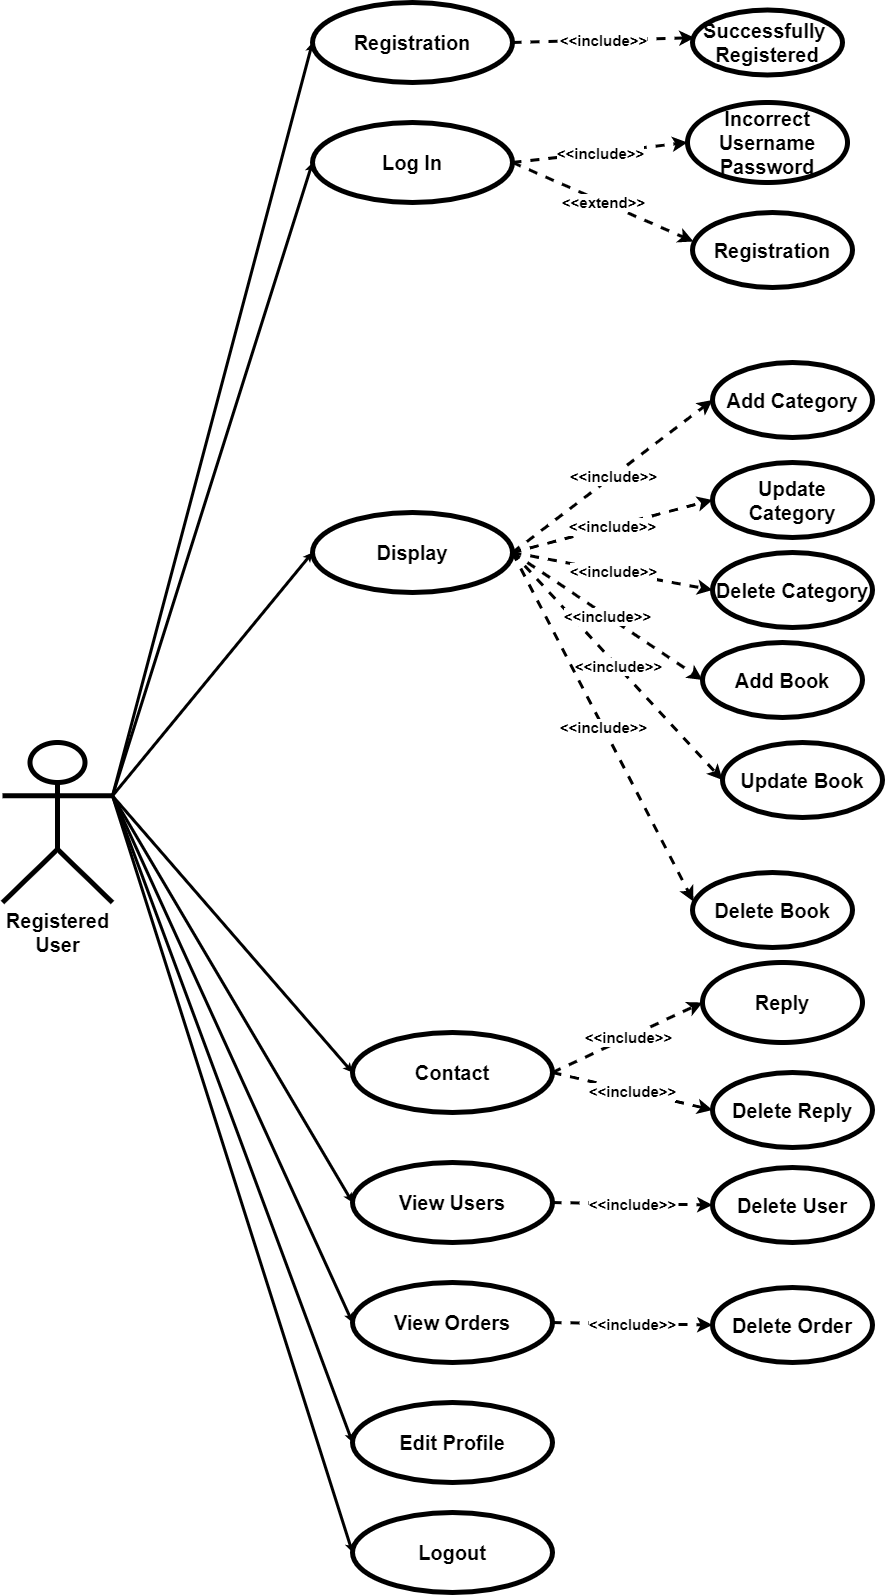

The diagram above was exported from draw.io. Its source (the exported page's mxGraphModel, read from the mxfile embedded in the PNG):
<mxGraphModel dx="2234" dy="2124" grid="1" gridSize="10" guides="1" tooltips="1" connect="1" arrows="1" fold="1" page="1" pageScale="1" pageWidth="850" pageHeight="1100" math="0" shadow="0">
  <root>
    <mxCell id="0" />
    <mxCell id="1" parent="0" />
    <mxCell id="Sbp6NAt_aZVag5tAPHx8-1" value="&lt;span style=&quot;font-size: 20px&quot;&gt;&lt;b&gt;Registered&lt;br&gt;User&lt;br&gt;&lt;/b&gt;&lt;/span&gt;" style="shape=umlActor;verticalLabelPosition=bottom;verticalAlign=top;html=1;strokeWidth=5;perimeterSpacing=0;" vertex="1" parent="1">
      <mxGeometry x="10" y="740" width="110" height="160" as="geometry" />
    </mxCell>
    <mxCell id="Sbp6NAt_aZVag5tAPHx8-2" value="" style="endArrow=classic;html=1;strokeWidth=3;exitX=1;exitY=0.3333333333333333;exitDx=0;exitDy=0;exitPerimeter=0;endSize=0;entryX=0;entryY=0.5;entryDx=0;entryDy=0;" edge="1" parent="1" source="Sbp6NAt_aZVag5tAPHx8-1" target="Sbp6NAt_aZVag5tAPHx8-3">
      <mxGeometry width="50" height="50" relative="1" as="geometry">
        <mxPoint x="180" y="190" as="sourcePoint" />
        <mxPoint x="280" y="150" as="targetPoint" />
      </mxGeometry>
    </mxCell>
    <mxCell id="Sbp6NAt_aZVag5tAPHx8-3" value="&lt;span style=&quot;font-size: 20px&quot;&gt;&lt;b&gt;Registration&lt;/b&gt;&lt;/span&gt;" style="ellipse;whiteSpace=wrap;html=1;strokeColor=#000000;strokeWidth=5;" vertex="1" parent="1">
      <mxGeometry x="320" width="200" height="80" as="geometry" />
    </mxCell>
    <mxCell id="Sbp6NAt_aZVag5tAPHx8-4" value="" style="endArrow=classic;html=1;strokeWidth=3;exitX=1;exitY=0.3333333333333333;exitDx=0;exitDy=0;exitPerimeter=0;endSize=0;entryX=0;entryY=0.5;entryDx=0;entryDy=0;" edge="1" parent="1" source="Sbp6NAt_aZVag5tAPHx8-1" target="Sbp6NAt_aZVag5tAPHx8-5">
      <mxGeometry width="50" height="50" relative="1" as="geometry">
        <mxPoint x="170" y="333.33333333333337" as="sourcePoint" />
        <mxPoint x="310" y="290" as="targetPoint" />
      </mxGeometry>
    </mxCell>
    <mxCell id="Sbp6NAt_aZVag5tAPHx8-5" value="&lt;b style=&quot;font-size: 20px&quot;&gt;Log In&lt;br&gt;&lt;/b&gt;" style="ellipse;whiteSpace=wrap;html=1;strokeColor=#000000;strokeWidth=5;" vertex="1" parent="1">
      <mxGeometry x="320" y="120" width="200" height="80" as="geometry" />
    </mxCell>
    <mxCell id="Sbp6NAt_aZVag5tAPHx8-16" value="" style="endArrow=classic;html=1;strokeWidth=3;exitX=1;exitY=0.3333333333333333;exitDx=0;exitDy=0;exitPerimeter=0;endSize=0;entryX=0;entryY=0.5;entryDx=0;entryDy=0;" edge="1" parent="1" source="Sbp6NAt_aZVag5tAPHx8-1" target="Sbp6NAt_aZVag5tAPHx8-17">
      <mxGeometry width="50" height="50" relative="1" as="geometry">
        <mxPoint x="120" y="220.0033333333334" as="sourcePoint" />
        <mxPoint x="320" y="590" as="targetPoint" />
      </mxGeometry>
    </mxCell>
    <mxCell id="Sbp6NAt_aZVag5tAPHx8-17" value="&lt;b style=&quot;font-size: 20px&quot;&gt;Display&lt;br&gt;&lt;/b&gt;" style="ellipse;whiteSpace=wrap;html=1;strokeColor=#000000;strokeWidth=5;" vertex="1" parent="1">
      <mxGeometry x="320" y="510" width="200" height="80" as="geometry" />
    </mxCell>
    <mxCell id="Sbp6NAt_aZVag5tAPHx8-18" value="" style="endArrow=classic;html=1;dashed=1;strokeWidth=3;entryX=0;entryY=0.5;entryDx=0;entryDy=0;exitX=1;exitY=0.5;exitDx=0;exitDy=0;" edge="1" parent="1" source="Sbp6NAt_aZVag5tAPHx8-17" target="Sbp6NAt_aZVag5tAPHx8-20">
      <mxGeometry relative="1" as="geometry">
        <mxPoint x="519" y="578" as="sourcePoint" />
        <mxPoint x="685" y="575" as="targetPoint" />
      </mxGeometry>
    </mxCell>
    <mxCell id="Sbp6NAt_aZVag5tAPHx8-19" value="&lt;b style=&quot;font-size: 15px&quot;&gt;&amp;lt;&amp;lt;include&amp;gt;&amp;gt;&lt;/b&gt;" style="edgeLabel;resizable=0;html=1;align=center;verticalAlign=middle;" connectable="0" vertex="1" parent="Sbp6NAt_aZVag5tAPHx8-18">
      <mxGeometry relative="1" as="geometry" />
    </mxCell>
    <mxCell id="Sbp6NAt_aZVag5tAPHx8-20" value="&lt;span style=&quot;font-size: 20px&quot;&gt;&lt;b&gt;Add Category&lt;/b&gt;&lt;/span&gt;" style="ellipse;whiteSpace=wrap;html=1;strokeColor=#000000;strokeWidth=5;" vertex="1" parent="1">
      <mxGeometry x="720" y="360" width="160" height="75" as="geometry" />
    </mxCell>
    <mxCell id="Sbp6NAt_aZVag5tAPHx8-21" value="&lt;span style=&quot;font-size: 20px&quot;&gt;&lt;b&gt;Update Category&lt;/b&gt;&lt;/span&gt;" style="ellipse;whiteSpace=wrap;html=1;strokeColor=#000000;strokeWidth=5;" vertex="1" parent="1">
      <mxGeometry x="720" y="460" width="160" height="75" as="geometry" />
    </mxCell>
    <mxCell id="Sbp6NAt_aZVag5tAPHx8-22" value="" style="endArrow=classic;html=1;dashed=1;strokeWidth=3;entryX=0;entryY=0.5;entryDx=0;entryDy=0;exitX=1;exitY=0.5;exitDx=0;exitDy=0;" edge="1" parent="1" source="Sbp6NAt_aZVag5tAPHx8-17" target="Sbp6NAt_aZVag5tAPHx8-21">
      <mxGeometry relative="1" as="geometry">
        <mxPoint x="520" y="575" as="sourcePoint" />
        <mxPoint x="675" y="647.5" as="targetPoint" />
        <Array as="points" />
      </mxGeometry>
    </mxCell>
    <mxCell id="Sbp6NAt_aZVag5tAPHx8-23" value="&lt;b style=&quot;font-size: 15px&quot;&gt;&amp;lt;&amp;lt;include&amp;gt;&amp;gt;&lt;/b&gt;" style="edgeLabel;resizable=0;html=1;align=center;verticalAlign=middle;" connectable="0" vertex="1" parent="Sbp6NAt_aZVag5tAPHx8-22">
      <mxGeometry relative="1" as="geometry" />
    </mxCell>
    <mxCell id="Sbp6NAt_aZVag5tAPHx8-24" value="" style="endArrow=classic;html=1;dashed=1;strokeWidth=3;entryX=0;entryY=0.5;entryDx=0;entryDy=0;exitX=1;exitY=0.5;exitDx=0;exitDy=0;" edge="1" parent="1" target="Sbp6NAt_aZVag5tAPHx8-26" source="Sbp6NAt_aZVag5tAPHx8-5">
      <mxGeometry relative="1" as="geometry">
        <mxPoint x="540" y="140" as="sourcePoint" />
        <mxPoint x="700" y="150" as="targetPoint" />
      </mxGeometry>
    </mxCell>
    <mxCell id="Sbp6NAt_aZVag5tAPHx8-25" value="&lt;b style=&quot;font-size: 15px&quot;&gt;&amp;lt;&amp;lt;include&amp;gt;&amp;gt;&lt;/b&gt;" style="edgeLabel;resizable=0;html=1;align=center;verticalAlign=middle;" connectable="0" vertex="1" parent="Sbp6NAt_aZVag5tAPHx8-24">
      <mxGeometry relative="1" as="geometry" />
    </mxCell>
    <mxCell id="Sbp6NAt_aZVag5tAPHx8-26" value="&lt;span style=&quot;font-size: 20px&quot;&gt;&lt;b&gt;Incorrect&lt;br&gt;Username&lt;br&gt;Password&lt;br&gt;&lt;/b&gt;&lt;/span&gt;" style="ellipse;whiteSpace=wrap;html=1;strokeColor=#000000;strokeWidth=5;" vertex="1" parent="1">
      <mxGeometry x="695" y="100" width="160" height="80" as="geometry" />
    </mxCell>
    <mxCell id="Sbp6NAt_aZVag5tAPHx8-27" value="&lt;span style=&quot;font-size: 20px&quot;&gt;&lt;b&gt;Registration&lt;/b&gt;&lt;/span&gt;" style="ellipse;whiteSpace=wrap;html=1;strokeColor=#000000;strokeWidth=5;" vertex="1" parent="1">
      <mxGeometry x="700" y="210" width="160" height="75" as="geometry" />
    </mxCell>
    <mxCell id="Sbp6NAt_aZVag5tAPHx8-28" value="" style="endArrow=classic;html=1;dashed=1;strokeWidth=3;entryX=0.006;entryY=0.387;entryDx=0;entryDy=0;entryPerimeter=0;exitX=1;exitY=0.5;exitDx=0;exitDy=0;" edge="1" parent="1" target="Sbp6NAt_aZVag5tAPHx8-27" source="Sbp6NAt_aZVag5tAPHx8-5">
      <mxGeometry relative="1" as="geometry">
        <mxPoint x="540" y="140" as="sourcePoint" />
        <mxPoint x="690" y="222.5" as="targetPoint" />
        <Array as="points" />
      </mxGeometry>
    </mxCell>
    <mxCell id="Sbp6NAt_aZVag5tAPHx8-29" value="&lt;b style=&quot;font-size: 15px&quot;&gt;&amp;lt;&amp;lt;extend&amp;gt;&amp;gt;&lt;/b&gt;" style="edgeLabel;resizable=0;html=1;align=center;verticalAlign=middle;" connectable="0" vertex="1" parent="Sbp6NAt_aZVag5tAPHx8-28">
      <mxGeometry relative="1" as="geometry" />
    </mxCell>
    <mxCell id="Sbp6NAt_aZVag5tAPHx8-30" value="" style="endArrow=classic;html=1;dashed=1;strokeWidth=3;entryX=0.013;entryY=0.427;entryDx=0;entryDy=0;exitX=1;exitY=0.5;exitDx=0;exitDy=0;entryPerimeter=0;" edge="1" parent="1" source="Sbp6NAt_aZVag5tAPHx8-3" target="Sbp6NAt_aZVag5tAPHx8-32">
      <mxGeometry relative="1" as="geometry">
        <mxPoint x="500" y="49" as="sourcePoint" />
        <mxPoint x="645" y="48.75" as="targetPoint" />
      </mxGeometry>
    </mxCell>
    <mxCell id="Sbp6NAt_aZVag5tAPHx8-31" value="&lt;b style=&quot;font-size: 15px&quot;&gt;&amp;lt;&amp;lt;include&amp;gt;&amp;gt;&lt;/b&gt;" style="edgeLabel;resizable=0;html=1;align=center;verticalAlign=middle;" connectable="0" vertex="1" parent="Sbp6NAt_aZVag5tAPHx8-30">
      <mxGeometry relative="1" as="geometry" />
    </mxCell>
    <mxCell id="Sbp6NAt_aZVag5tAPHx8-32" value="&lt;span style=&quot;font-size: 20px&quot;&gt;&lt;b&gt;Successfully&lt;/b&gt;&lt;/span&gt;&lt;b style=&quot;font-size: 20px&quot;&gt;&amp;nbsp;&lt;/b&gt;&lt;br&gt;&lt;b style=&quot;font-size: 20px&quot;&gt;Registered&lt;/b&gt;" style="ellipse;whiteSpace=wrap;html=1;strokeColor=#000000;strokeWidth=5;" vertex="1" parent="1">
      <mxGeometry x="700" y="7.5" width="150" height="65" as="geometry" />
    </mxCell>
    <mxCell id="Sbp6NAt_aZVag5tAPHx8-35" value="" style="endArrow=classic;html=1;dashed=1;strokeWidth=3;entryX=0;entryY=0.5;entryDx=0;entryDy=0;exitX=1;exitY=0.5;exitDx=0;exitDy=0;" edge="1" parent="1" target="Sbp6NAt_aZVag5tAPHx8-37" source="Sbp6NAt_aZVag5tAPHx8-17">
      <mxGeometry relative="1" as="geometry">
        <mxPoint x="520" y="680" as="sourcePoint" />
        <mxPoint x="685" y="785" as="targetPoint" />
      </mxGeometry>
    </mxCell>
    <mxCell id="Sbp6NAt_aZVag5tAPHx8-36" value="&lt;b style=&quot;font-size: 15px&quot;&gt;&amp;lt;&amp;lt;include&amp;gt;&amp;gt;&lt;/b&gt;" style="edgeLabel;resizable=0;html=1;align=center;verticalAlign=middle;" connectable="0" vertex="1" parent="Sbp6NAt_aZVag5tAPHx8-35">
      <mxGeometry relative="1" as="geometry" />
    </mxCell>
    <mxCell id="Sbp6NAt_aZVag5tAPHx8-37" value="&lt;span style=&quot;font-size: 20px&quot;&gt;&lt;b&gt;Update Book&lt;/b&gt;&lt;/span&gt;" style="ellipse;whiteSpace=wrap;html=1;strokeColor=#000000;strokeWidth=5;" vertex="1" parent="1">
      <mxGeometry x="730" y="740" width="160" height="75" as="geometry" />
    </mxCell>
    <mxCell id="Sbp6NAt_aZVag5tAPHx8-38" value="&lt;span style=&quot;font-size: 20px&quot;&gt;&lt;b&gt;Delete Book&lt;/b&gt;&lt;/span&gt;" style="ellipse;whiteSpace=wrap;html=1;strokeColor=#000000;strokeWidth=5;" vertex="1" parent="1">
      <mxGeometry x="700" y="870" width="160" height="75" as="geometry" />
    </mxCell>
    <mxCell id="Sbp6NAt_aZVag5tAPHx8-39" value="" style="endArrow=classic;html=1;dashed=1;strokeWidth=3;entryX=0.006;entryY=0.387;entryDx=0;entryDy=0;entryPerimeter=0;exitX=1;exitY=0.5;exitDx=0;exitDy=0;" edge="1" parent="1" target="Sbp6NAt_aZVag5tAPHx8-38" source="Sbp6NAt_aZVag5tAPHx8-17">
      <mxGeometry relative="1" as="geometry">
        <mxPoint x="420" y="610" as="sourcePoint" />
        <mxPoint x="675" y="857.5" as="targetPoint" />
        <Array as="points" />
      </mxGeometry>
    </mxCell>
    <mxCell id="Sbp6NAt_aZVag5tAPHx8-40" value="&lt;b style=&quot;font-size: 15px&quot;&gt;&amp;lt;&amp;lt;include&amp;gt;&amp;gt;&lt;/b&gt;" style="edgeLabel;resizable=0;html=1;align=center;verticalAlign=middle;" connectable="0" vertex="1" parent="Sbp6NAt_aZVag5tAPHx8-39">
      <mxGeometry relative="1" as="geometry" />
    </mxCell>
    <mxCell id="Sbp6NAt_aZVag5tAPHx8-41" value="" style="endArrow=classic;html=1;dashed=1;strokeWidth=3;exitX=1;exitY=0.5;exitDx=0;exitDy=0;entryX=0;entryY=0.5;entryDx=0;entryDy=0;" edge="1" parent="1" source="Sbp6NAt_aZVag5tAPHx8-17" target="Sbp6NAt_aZVag5tAPHx8-43">
      <mxGeometry relative="1" as="geometry">
        <mxPoint x="530" y="560" as="sourcePoint" />
        <mxPoint x="720" y="590" as="targetPoint" />
        <Array as="points" />
      </mxGeometry>
    </mxCell>
    <mxCell id="Sbp6NAt_aZVag5tAPHx8-42" value="&lt;b style=&quot;font-size: 15px&quot;&gt;&amp;lt;&amp;lt;include&amp;gt;&amp;gt;&lt;/b&gt;" style="edgeLabel;resizable=0;html=1;align=center;verticalAlign=middle;" connectable="0" vertex="1" parent="Sbp6NAt_aZVag5tAPHx8-41">
      <mxGeometry relative="1" as="geometry" />
    </mxCell>
    <mxCell id="Sbp6NAt_aZVag5tAPHx8-43" value="&lt;span style=&quot;font-size: 20px&quot;&gt;&lt;b&gt;Delete Category&lt;/b&gt;&lt;/span&gt;" style="ellipse;whiteSpace=wrap;html=1;strokeColor=#000000;strokeWidth=5;" vertex="1" parent="1">
      <mxGeometry x="720" y="550" width="160" height="75" as="geometry" />
    </mxCell>
    <mxCell id="Sbp6NAt_aZVag5tAPHx8-55" value="" style="endArrow=classic;html=1;dashed=1;strokeWidth=3;entryX=0;entryY=0.5;entryDx=0;entryDy=0;exitX=1;exitY=0.5;exitDx=0;exitDy=0;" edge="1" parent="1" target="Sbp6NAt_aZVag5tAPHx8-57" source="Sbp6NAt_aZVag5tAPHx8-61">
      <mxGeometry relative="1" as="geometry">
        <mxPoint x="520" y="930" as="sourcePoint" />
        <mxPoint x="700" y="920" as="targetPoint" />
      </mxGeometry>
    </mxCell>
    <mxCell id="Sbp6NAt_aZVag5tAPHx8-56" value="&lt;b style=&quot;font-size: 15px&quot;&gt;&amp;lt;&amp;lt;include&amp;gt;&amp;gt;&lt;/b&gt;" style="edgeLabel;resizable=0;html=1;align=center;verticalAlign=middle;" connectable="0" vertex="1" parent="Sbp6NAt_aZVag5tAPHx8-55">
      <mxGeometry relative="1" as="geometry" />
    </mxCell>
    <mxCell id="Sbp6NAt_aZVag5tAPHx8-57" value="&lt;span style=&quot;font-size: 20px&quot;&gt;&lt;b&gt;Reply&lt;br&gt;&lt;/b&gt;&lt;/span&gt;" style="ellipse;whiteSpace=wrap;html=1;strokeColor=#000000;strokeWidth=5;" vertex="1" parent="1">
      <mxGeometry x="710" y="960" width="160" height="80" as="geometry" />
    </mxCell>
    <mxCell id="Sbp6NAt_aZVag5tAPHx8-61" value="&lt;b style=&quot;font-size: 20px&quot;&gt;Contact&lt;br&gt;&lt;/b&gt;" style="ellipse;whiteSpace=wrap;html=1;strokeColor=#000000;strokeWidth=5;" vertex="1" parent="1">
      <mxGeometry x="360" y="1030" width="200" height="80" as="geometry" />
    </mxCell>
    <mxCell id="Sbp6NAt_aZVag5tAPHx8-62" value="" style="endArrow=classic;html=1;strokeWidth=3;endSize=0;entryX=0;entryY=0.5;entryDx=0;entryDy=0;exitX=1;exitY=0.3333333333333333;exitDx=0;exitDy=0;exitPerimeter=0;" edge="1" parent="1" source="Sbp6NAt_aZVag5tAPHx8-1" target="Sbp6NAt_aZVag5tAPHx8-61">
      <mxGeometry width="50" height="50" relative="1" as="geometry">
        <mxPoint x="140" y="490" as="sourcePoint" />
        <mxPoint x="310" y="950" as="targetPoint" />
      </mxGeometry>
    </mxCell>
    <mxCell id="Sbp6NAt_aZVag5tAPHx8-63" value="&lt;span style=&quot;font-size: 20px&quot;&gt;&lt;b&gt;Add Book&lt;/b&gt;&lt;/span&gt;" style="ellipse;whiteSpace=wrap;html=1;strokeColor=#000000;strokeWidth=5;" vertex="1" parent="1">
      <mxGeometry x="710" y="640" width="160" height="75" as="geometry" />
    </mxCell>
    <mxCell id="Sbp6NAt_aZVag5tAPHx8-64" value="" style="endArrow=classic;html=1;dashed=1;strokeWidth=3;entryX=0;entryY=0.5;entryDx=0;entryDy=0;exitX=1;exitY=0.5;exitDx=0;exitDy=0;" edge="1" parent="1" source="Sbp6NAt_aZVag5tAPHx8-17" target="Sbp6NAt_aZVag5tAPHx8-63">
      <mxGeometry relative="1" as="geometry">
        <mxPoint x="540" y="590" as="sourcePoint" />
        <mxPoint x="730" y="597.5" as="targetPoint" />
        <Array as="points" />
      </mxGeometry>
    </mxCell>
    <mxCell id="Sbp6NAt_aZVag5tAPHx8-65" value="&lt;b style=&quot;font-size: 15px&quot;&gt;&amp;lt;&amp;lt;include&amp;gt;&amp;gt;&lt;/b&gt;" style="edgeLabel;resizable=0;html=1;align=center;verticalAlign=middle;" connectable="0" vertex="1" parent="Sbp6NAt_aZVag5tAPHx8-64">
      <mxGeometry relative="1" as="geometry" />
    </mxCell>
    <mxCell id="Sbp6NAt_aZVag5tAPHx8-69" value="" style="endArrow=classic;html=1;dashed=1;strokeWidth=3;entryX=0;entryY=0.5;entryDx=0;entryDy=0;exitX=1;exitY=0.5;exitDx=0;exitDy=0;" edge="1" parent="1" source="Sbp6NAt_aZVag5tAPHx8-61" target="Sbp6NAt_aZVag5tAPHx8-71">
      <mxGeometry relative="1" as="geometry">
        <mxPoint x="520" y="1010" as="sourcePoint" />
        <mxPoint x="720" y="1340" as="targetPoint" />
        <Array as="points" />
      </mxGeometry>
    </mxCell>
    <mxCell id="Sbp6NAt_aZVag5tAPHx8-70" value="&lt;b style=&quot;font-size: 15px&quot;&gt;&amp;lt;&amp;lt;include&amp;gt;&amp;gt;&lt;/b&gt;" style="edgeLabel;resizable=0;html=1;align=center;verticalAlign=middle;" connectable="0" vertex="1" parent="Sbp6NAt_aZVag5tAPHx8-69">
      <mxGeometry relative="1" as="geometry" />
    </mxCell>
    <mxCell id="Sbp6NAt_aZVag5tAPHx8-71" value="&lt;span style=&quot;font-size: 20px&quot;&gt;&lt;b&gt;Delete Reply&lt;/b&gt;&lt;/span&gt;" style="ellipse;whiteSpace=wrap;html=1;strokeColor=#000000;strokeWidth=5;" vertex="1" parent="1">
      <mxGeometry x="720" y="1070" width="160" height="75" as="geometry" />
    </mxCell>
    <mxCell id="Sbp6NAt_aZVag5tAPHx8-72" value="&lt;b style=&quot;font-size: 20px&quot;&gt;View Users&lt;br&gt;&lt;/b&gt;" style="ellipse;whiteSpace=wrap;html=1;strokeColor=#000000;strokeWidth=5;" vertex="1" parent="1">
      <mxGeometry x="360" y="1160" width="200" height="80" as="geometry" />
    </mxCell>
    <mxCell id="Sbp6NAt_aZVag5tAPHx8-73" value="" style="endArrow=classic;html=1;strokeWidth=3;endSize=0;entryX=0;entryY=0.5;entryDx=0;entryDy=0;exitX=1;exitY=0.3333333333333333;exitDx=0;exitDy=0;exitPerimeter=0;" edge="1" parent="1" source="Sbp6NAt_aZVag5tAPHx8-1" target="Sbp6NAt_aZVag5tAPHx8-72">
      <mxGeometry width="50" height="50" relative="1" as="geometry">
        <mxPoint x="130" y="670" as="sourcePoint" />
        <mxPoint x="330" y="940" as="targetPoint" />
      </mxGeometry>
    </mxCell>
    <mxCell id="Sbp6NAt_aZVag5tAPHx8-75" value="&lt;span style=&quot;font-size: 20px&quot;&gt;&lt;b&gt;Delete User&lt;/b&gt;&lt;/span&gt;" style="ellipse;whiteSpace=wrap;html=1;strokeColor=#000000;strokeWidth=5;" vertex="1" parent="1">
      <mxGeometry x="720" y="1165" width="160" height="75" as="geometry" />
    </mxCell>
    <mxCell id="Sbp6NAt_aZVag5tAPHx8-76" value="" style="endArrow=classic;html=1;dashed=1;strokeWidth=3;entryX=0;entryY=0.5;entryDx=0;entryDy=0;exitX=1;exitY=0.5;exitDx=0;exitDy=0;" edge="1" parent="1" source="Sbp6NAt_aZVag5tAPHx8-72" target="Sbp6NAt_aZVag5tAPHx8-75">
      <mxGeometry relative="1" as="geometry">
        <mxPoint x="530" y="940" as="sourcePoint" />
        <mxPoint x="730" y="1000" as="targetPoint" />
      </mxGeometry>
    </mxCell>
    <mxCell id="Sbp6NAt_aZVag5tAPHx8-77" value="&lt;b style=&quot;font-size: 15px&quot;&gt;&amp;lt;&amp;lt;include&amp;gt;&amp;gt;&lt;/b&gt;" style="edgeLabel;resizable=0;html=1;align=center;verticalAlign=middle;" connectable="0" vertex="1" parent="Sbp6NAt_aZVag5tAPHx8-76">
      <mxGeometry relative="1" as="geometry" />
    </mxCell>
    <mxCell id="Sbp6NAt_aZVag5tAPHx8-80" value="&lt;b style=&quot;font-size: 20px&quot;&gt;Edit Profile&lt;br&gt;&lt;/b&gt;" style="ellipse;whiteSpace=wrap;html=1;strokeColor=#000000;strokeWidth=5;" vertex="1" parent="1">
      <mxGeometry x="360" y="1400" width="200" height="80" as="geometry" />
    </mxCell>
    <mxCell id="Sbp6NAt_aZVag5tAPHx8-81" value="&lt;b style=&quot;font-size: 20px&quot;&gt;Logout&lt;br&gt;&lt;/b&gt;" style="ellipse;whiteSpace=wrap;html=1;strokeColor=#000000;strokeWidth=5;" vertex="1" parent="1">
      <mxGeometry x="360" y="1510" width="200" height="80" as="geometry" />
    </mxCell>
    <mxCell id="Sbp6NAt_aZVag5tAPHx8-82" value="" style="endArrow=classic;html=1;strokeWidth=3;endSize=0;entryX=0;entryY=0.5;entryDx=0;entryDy=0;exitX=1;exitY=0.3333333333333333;exitDx=0;exitDy=0;exitPerimeter=0;" edge="1" parent="1" source="Sbp6NAt_aZVag5tAPHx8-1" target="Sbp6NAt_aZVag5tAPHx8-80">
      <mxGeometry width="50" height="50" relative="1" as="geometry">
        <mxPoint x="120" y="623.3333333333335" as="sourcePoint" />
        <mxPoint x="330" y="1490" as="targetPoint" />
      </mxGeometry>
    </mxCell>
    <mxCell id="Sbp6NAt_aZVag5tAPHx8-83" value="" style="endArrow=classic;html=1;strokeWidth=3;endSize=0;exitX=1;exitY=0.3333333333333333;exitDx=0;exitDy=0;exitPerimeter=0;entryX=0;entryY=0.5;entryDx=0;entryDy=0;" edge="1" parent="1" source="Sbp6NAt_aZVag5tAPHx8-1" target="Sbp6NAt_aZVag5tAPHx8-81">
      <mxGeometry width="50" height="50" relative="1" as="geometry">
        <mxPoint x="120" y="623.3333333333335" as="sourcePoint" />
        <mxPoint x="310" y="1750" as="targetPoint" />
      </mxGeometry>
    </mxCell>
    <mxCell id="Sbp6NAt_aZVag5tAPHx8-84" value="&lt;b style=&quot;font-size: 20px&quot;&gt;View Orders&lt;br&gt;&lt;/b&gt;" style="ellipse;whiteSpace=wrap;html=1;strokeColor=#000000;strokeWidth=5;" vertex="1" parent="1">
      <mxGeometry x="360" y="1280" width="200" height="80" as="geometry" />
    </mxCell>
    <mxCell id="Sbp6NAt_aZVag5tAPHx8-85" value="&lt;span style=&quot;font-size: 20px&quot;&gt;&lt;b&gt;Delete Order&lt;/b&gt;&lt;/span&gt;" style="ellipse;whiteSpace=wrap;html=1;strokeColor=#000000;strokeWidth=5;" vertex="1" parent="1">
      <mxGeometry x="720" y="1285" width="160" height="75" as="geometry" />
    </mxCell>
    <mxCell id="Sbp6NAt_aZVag5tAPHx8-86" value="" style="endArrow=classic;html=1;dashed=1;strokeWidth=3;entryX=0;entryY=0.5;entryDx=0;entryDy=0;exitX=1;exitY=0.5;exitDx=0;exitDy=0;" edge="1" parent="1" source="Sbp6NAt_aZVag5tAPHx8-84" target="Sbp6NAt_aZVag5tAPHx8-85">
      <mxGeometry relative="1" as="geometry">
        <mxPoint x="530" y="1050" as="sourcePoint" />
        <mxPoint x="730" y="1110" as="targetPoint" />
      </mxGeometry>
    </mxCell>
    <mxCell id="Sbp6NAt_aZVag5tAPHx8-87" value="&lt;b style=&quot;font-size: 15px&quot;&gt;&amp;lt;&amp;lt;include&amp;gt;&amp;gt;&lt;/b&gt;" style="edgeLabel;resizable=0;html=1;align=center;verticalAlign=middle;" connectable="0" vertex="1" parent="Sbp6NAt_aZVag5tAPHx8-86">
      <mxGeometry relative="1" as="geometry" />
    </mxCell>
    <mxCell id="Sbp6NAt_aZVag5tAPHx8-88" value="" style="endArrow=classic;html=1;strokeWidth=3;endSize=0;entryX=0;entryY=0.5;entryDx=0;entryDy=0;exitX=1;exitY=0.3333333333333333;exitDx=0;exitDy=0;exitPerimeter=0;" edge="1" parent="1" source="Sbp6NAt_aZVag5tAPHx8-1" target="Sbp6NAt_aZVag5tAPHx8-84">
      <mxGeometry width="50" height="50" relative="1" as="geometry">
        <mxPoint x="150" y="940" as="sourcePoint" />
        <mxPoint x="310" y="1530" as="targetPoint" />
      </mxGeometry>
    </mxCell>
  </root>
</mxGraphModel>